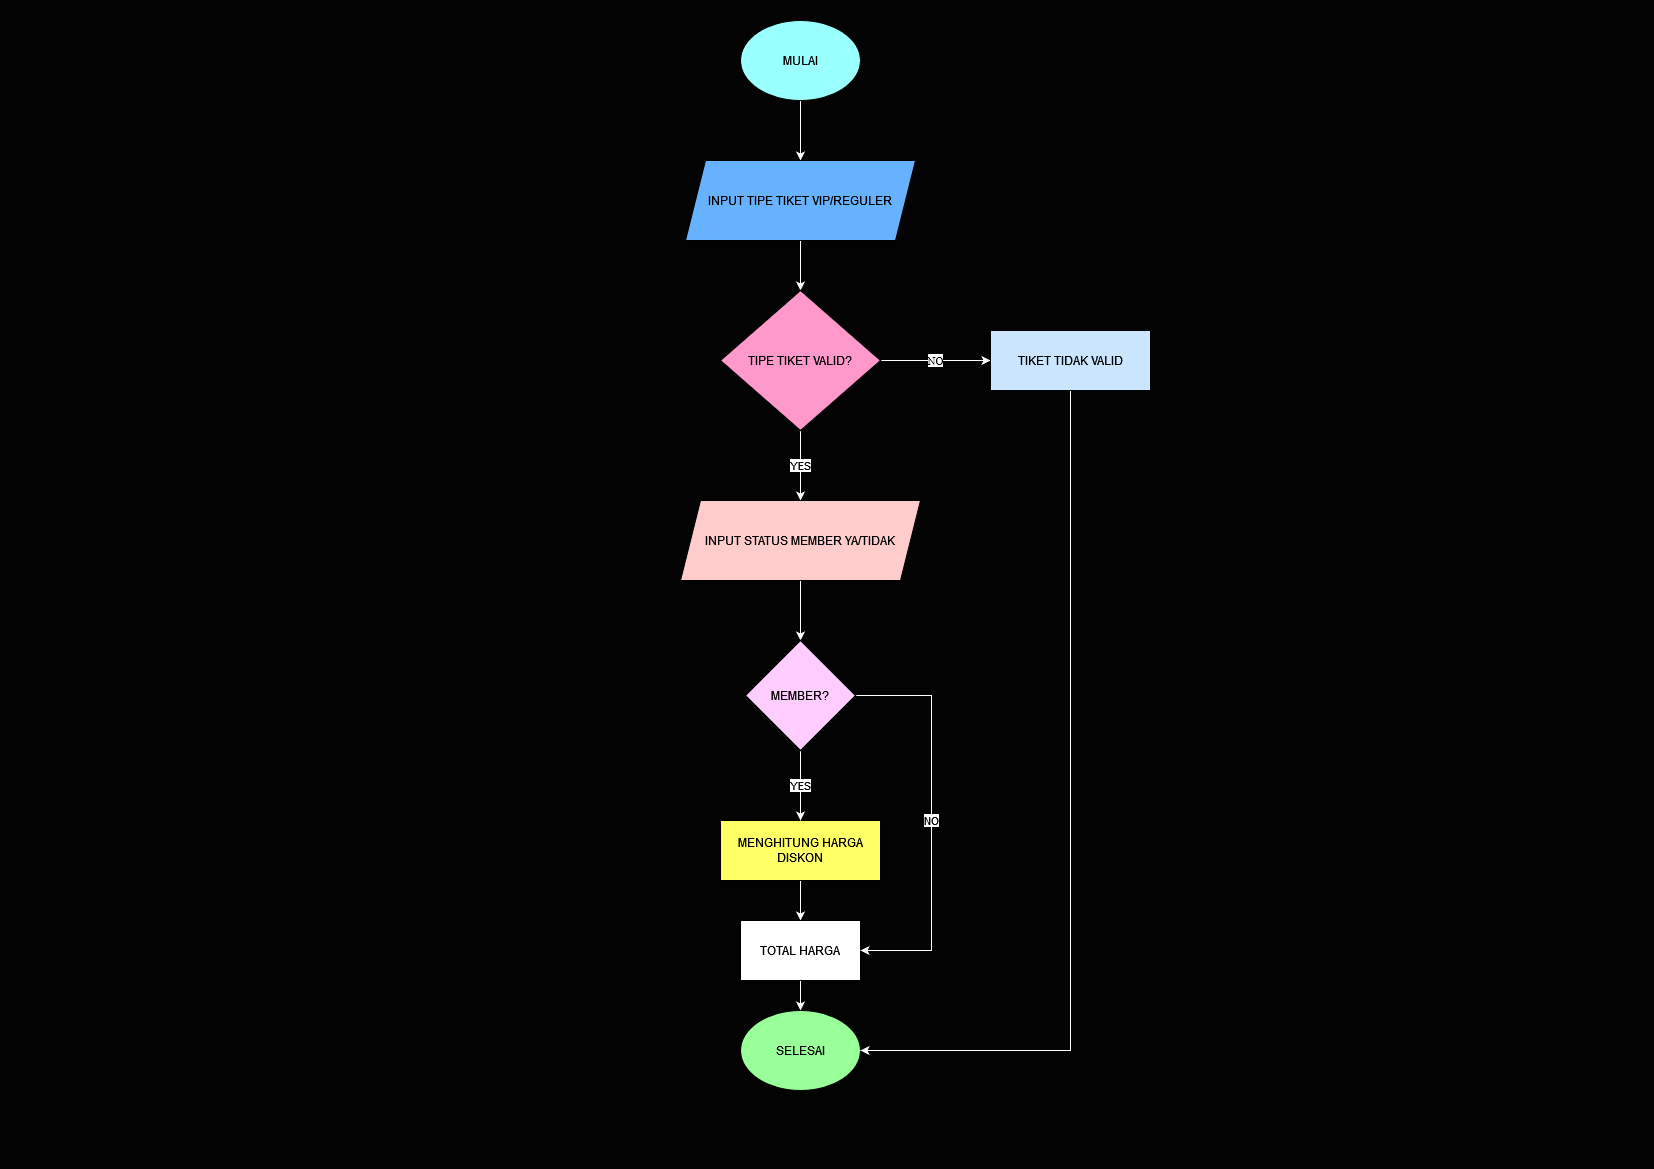

The diagram above was exported from draw.io. Its source (the exported page's mxGraphModel, read from the mxfile embedded in the PNG):
<mxGraphModel dx="1050" dy="511" grid="1" gridSize="10" guides="1" tooltips="1" connect="1" arrows="1" fold="1" page="1" pageScale="1" pageWidth="827" pageHeight="1169" background="#030303" math="0" shadow="0">
  <root>
    <mxCell id="0" />
    <mxCell id="1" parent="0" />
    <mxCell id="CDRd65rq2M7_AcG5mvCS-2" style="edgeStyle=orthogonalEdgeStyle;rounded=0;orthogonalLoop=1;jettySize=auto;html=1;entryX=0.5;entryY=0;entryDx=0;entryDy=0;strokeColor=#FFFFFF;" parent="1" source="12vdgDukn6X0qkfBMJJE-1" target="CDRd65rq2M7_AcG5mvCS-1" edge="1">
      <mxGeometry relative="1" as="geometry" />
    </mxCell>
    <mxCell id="12vdgDukn6X0qkfBMJJE-1" value="MULAI" style="ellipse;whiteSpace=wrap;html=1;fillColor=#99FFFF;" parent="1" vertex="1">
      <mxGeometry x="740" y="20" width="120" height="80" as="geometry" />
    </mxCell>
    <mxCell id="CDRd65rq2M7_AcG5mvCS-4" style="edgeStyle=orthogonalEdgeStyle;rounded=0;orthogonalLoop=1;jettySize=auto;html=1;entryX=0.5;entryY=0;entryDx=0;entryDy=0;strokeColor=#FFFFFF;" parent="1" source="CDRd65rq2M7_AcG5mvCS-1" target="CDRd65rq2M7_AcG5mvCS-3" edge="1">
      <mxGeometry relative="1" as="geometry" />
    </mxCell>
    <mxCell id="CDRd65rq2M7_AcG5mvCS-1" value="INPUT TIPE TIKET VIP/REGULER" style="shape=parallelogram;perimeter=parallelogramPerimeter;whiteSpace=wrap;html=1;fixedSize=1;fillColor=#66B2FF;" parent="1" vertex="1">
      <mxGeometry x="685" y="160" width="230" height="80" as="geometry" />
    </mxCell>
    <mxCell id="CDRd65rq2M7_AcG5mvCS-18" value="&lt;font face=&quot;Times New Roman&quot;&gt;NO&lt;/font&gt;" style="edgeStyle=orthogonalEdgeStyle;rounded=0;orthogonalLoop=1;jettySize=auto;html=1;exitX=1;exitY=0.5;exitDx=0;exitDy=0;entryX=0;entryY=0.5;entryDx=0;entryDy=0;strokeColor=#FFFFFF;" parent="1" source="CDRd65rq2M7_AcG5mvCS-3" target="CDRd65rq2M7_AcG5mvCS-17" edge="1">
      <mxGeometry relative="1" as="geometry" />
    </mxCell>
    <mxCell id="CDRd65rq2M7_AcG5mvCS-19" value="YES" style="edgeStyle=orthogonalEdgeStyle;rounded=0;orthogonalLoop=1;jettySize=auto;html=1;entryX=0.5;entryY=0;entryDx=0;entryDy=0;strokeColor=#FFFFFF;" parent="1" source="CDRd65rq2M7_AcG5mvCS-3" target="CDRd65rq2M7_AcG5mvCS-5" edge="1">
      <mxGeometry relative="1" as="geometry" />
    </mxCell>
    <mxCell id="CDRd65rq2M7_AcG5mvCS-3" value="TIPE TIKET VALID?" style="rhombus;whiteSpace=wrap;html=1;fillColor=#FF99CC;" parent="1" vertex="1">
      <mxGeometry x="720" y="290" width="160" height="140" as="geometry" />
    </mxCell>
    <mxCell id="cI8bWKOnuLJJVx9nQQew-2" style="edgeStyle=orthogonalEdgeStyle;rounded=0;orthogonalLoop=1;jettySize=auto;html=1;entryX=0.5;entryY=0;entryDx=0;entryDy=0;strokeColor=#FFFFFF;" edge="1" parent="1" source="CDRd65rq2M7_AcG5mvCS-5" target="cI8bWKOnuLJJVx9nQQew-1">
      <mxGeometry relative="1" as="geometry" />
    </mxCell>
    <mxCell id="CDRd65rq2M7_AcG5mvCS-5" value="INPUT STATUS MEMBER YA/TIDAK" style="shape=parallelogram;perimeter=parallelogramPerimeter;whiteSpace=wrap;html=1;fixedSize=1;fillColor=#FFCCCC;" parent="1" vertex="1">
      <mxGeometry x="680" y="500" width="240" height="80" as="geometry" />
    </mxCell>
    <mxCell id="CDRd65rq2M7_AcG5mvCS-10" style="edgeStyle=orthogonalEdgeStyle;rounded=0;orthogonalLoop=1;jettySize=auto;html=1;entryX=0.5;entryY=0;entryDx=0;entryDy=0;strokeColor=#FFFFFF;" parent="1" source="CDRd65rq2M7_AcG5mvCS-7" target="CDRd65rq2M7_AcG5mvCS-9" edge="1">
      <mxGeometry relative="1" as="geometry" />
    </mxCell>
    <mxCell id="CDRd65rq2M7_AcG5mvCS-7" value="MENGHITUNG HARGA DISKON" style="rounded=0;whiteSpace=wrap;html=1;fillColor=#FFFF66;" parent="1" vertex="1">
      <mxGeometry x="720" y="820" width="160" height="60" as="geometry" />
    </mxCell>
    <mxCell id="CDRd65rq2M7_AcG5mvCS-12" style="edgeStyle=orthogonalEdgeStyle;rounded=0;orthogonalLoop=1;jettySize=auto;html=1;entryX=0.5;entryY=0;entryDx=0;entryDy=0;strokeColor=#FFFFFF;" parent="1" source="CDRd65rq2M7_AcG5mvCS-9" target="CDRd65rq2M7_AcG5mvCS-11" edge="1">
      <mxGeometry relative="1" as="geometry" />
    </mxCell>
    <mxCell id="CDRd65rq2M7_AcG5mvCS-9" value="TOTAL HARGA" style="rounded=0;whiteSpace=wrap;html=1;" parent="1" vertex="1">
      <mxGeometry x="740" y="920" width="120" height="60" as="geometry" />
    </mxCell>
    <mxCell id="CDRd65rq2M7_AcG5mvCS-11" value="SELESAI" style="ellipse;whiteSpace=wrap;html=1;fillColor=#99FF99;" parent="1" vertex="1">
      <mxGeometry x="740" y="1010" width="120" height="80" as="geometry" />
    </mxCell>
    <mxCell id="CDRd65rq2M7_AcG5mvCS-21" style="edgeStyle=orthogonalEdgeStyle;rounded=0;orthogonalLoop=1;jettySize=auto;html=1;entryX=1;entryY=0.5;entryDx=0;entryDy=0;strokeColor=#FFFFFF;" parent="1" source="CDRd65rq2M7_AcG5mvCS-17" target="CDRd65rq2M7_AcG5mvCS-11" edge="1">
      <mxGeometry relative="1" as="geometry">
        <Array as="points">
          <mxPoint x="1070" y="1050" />
        </Array>
      </mxGeometry>
    </mxCell>
    <mxCell id="CDRd65rq2M7_AcG5mvCS-17" value="TIKET TIDAK VALID" style="rounded=0;whiteSpace=wrap;html=1;fillColor=#CCE5FF;" parent="1" vertex="1">
      <mxGeometry x="990" y="330" width="160" height="60" as="geometry" />
    </mxCell>
    <mxCell id="cI8bWKOnuLJJVx9nQQew-3" value="YES" style="edgeStyle=orthogonalEdgeStyle;rounded=0;orthogonalLoop=1;jettySize=auto;html=1;entryX=0.5;entryY=0;entryDx=0;entryDy=0;strokeColor=#FFFFFF;" edge="1" parent="1" source="cI8bWKOnuLJJVx9nQQew-1" target="CDRd65rq2M7_AcG5mvCS-7">
      <mxGeometry relative="1" as="geometry" />
    </mxCell>
    <mxCell id="cI8bWKOnuLJJVx9nQQew-4" value="NO" style="edgeStyle=orthogonalEdgeStyle;rounded=0;orthogonalLoop=1;jettySize=auto;html=1;strokeColor=#FFFFFF;entryX=1;entryY=0.5;entryDx=0;entryDy=0;" edge="1" parent="1" source="cI8bWKOnuLJJVx9nQQew-1" target="CDRd65rq2M7_AcG5mvCS-9">
      <mxGeometry relative="1" as="geometry">
        <mxPoint x="930" y="950" as="targetPoint" />
        <Array as="points">
          <mxPoint x="931" y="695" />
          <mxPoint x="931" y="950" />
        </Array>
      </mxGeometry>
    </mxCell>
    <mxCell id="cI8bWKOnuLJJVx9nQQew-1" value="MEMBER?" style="rhombus;whiteSpace=wrap;html=1;fillColor=#FFCCFF;" vertex="1" parent="1">
      <mxGeometry x="745" y="640" width="110" height="110" as="geometry" />
    </mxCell>
  </root>
</mxGraphModel>